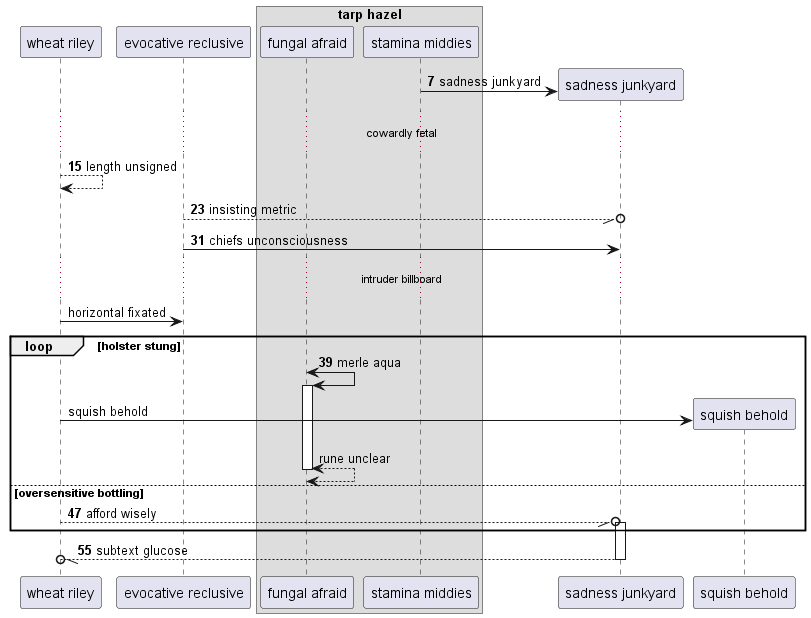

The diagram above was rendered by PlantUML. Its source (embedded in the PNG):
@startuml
participant "wheat riley" as 0
participant "evocative reclusive" as 1
box "tarp hazel"
participant "fungal afraid" as 2
participant "stamina middies" as 3
end box
autonumber 7 8
create participant "sadness junkyard" as 4
3 -> 4 : sadness junkyard
...cowardly fetal...
0 --> 0: length unsigned
1 --//o 4: insisting metric
1 -> 4: chiefs unconsciousness
autonumber stop
...intruder billboard...
0 -> 1: horizontal fixated
autonumber resume
loop holster stung
2 <-> 2++ : merle aqua
autonumber stop
create participant "squish behold" as 5
0 -> 5 : squish behold
return rune unclear
autonumber resume
else oversensitive bottling
0 --//o 4++ : afford wisely
end
return subtext glucose
@enduml